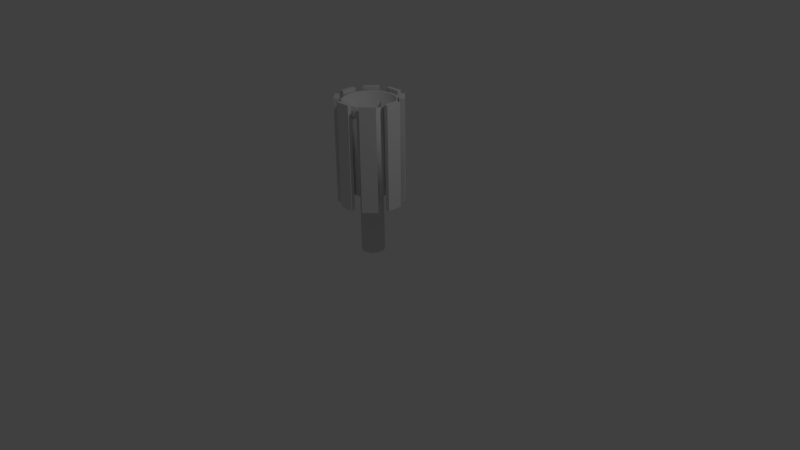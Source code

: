# Source: Trash_Can_2.blend  (saved by Blender 2.71.0; exported with 4.5.12 LTS)
import bpy
from mathutils import Matrix  # noqa: F401  (used for matrix-valued properties, if any)

bpy.ops.wm.read_factory_settings(use_empty=True)
scene = bpy.context.scene
scene.name = 'Scene'

# ---- collections
col_collection_1 = bpy.data.collections.new('Collection 1'); scene.collection.children.link(col_collection_1)

# ---- materials (node trees are filled in below, after node groups)
mat_trash_can_2_logs_001 = bpy.data.materials.new('Trash Can 2 Logs.001')
mat_trash_can_2_logs_001.alpha_threshold = 0.0
mat_trash_can_2_logs_001.use_transparent_shadow = False
mat_trash_can_2_logs_001.roughness = 0.5
mat_trash_can_2_logs_001.line_color = (0.0, 0.0, 0.0, 1.0)
mat_trash_can_2 = bpy.data.materials.new('Trash Can 2')
mat_trash_can_2.alpha_threshold = 0.0
mat_trash_can_2.use_transparent_shadow = False
mat_trash_can_2.roughness = 0.5
mat_trash_can_2.line_color = (0.0, 0.0, 0.0, 1.0)

# ---- material node trees

# ---- world
world_world = bpy.data.worlds.new('World'); scene.world = world_world
world_world.color = (0.05088, 0.05088, 0.05088)
world_world.use_sun_shadow = False
world_world.sun_shadow_jitter_overblur = 0.0
world_world.cycles.sampling_method = 'MANUAL'
world_world.cycles.sample_map_resolution = 256

# ---- cameras
cam_camera = bpy.data.cameras.new('Camera')
cam_camera.clip_end = 100.0
cam_camera.lens = 35.0
cam_camera.sensor_width = 32.0
cam_camera.sensor_height = 18.0
cam_camera.ortho_scale = 7.314
cam_camera.dof.focus_distance = 0.0
cam_camera.dof.aperture_fstop = 128.0

# ---- lights
light_lamp = bpy.data.lights.new('Lamp', 'POINT')
light_lamp.transmission_factor = 0.0
light_lamp.cutoff_distance = 30.0
light_lamp.energy = 100.0
light_lamp.shadow_buffer_clip_start = 1.001
light_lamp.shadow_soft_size = 0.1
light_lamp.shadow_maximum_resolution = 0.006
light_lamp.use_absolute_resolution = True
light_lamp.cycles.use_multiple_importance_sampling = False

# ---- meshes
me_cube_001 = bpy.data.meshes.new('Cube.001')
me_cube_001.from_pydata([(0.3643, -0.09726, 0.8096), (0.3643, 0.09726, 0.8096), (0.4174, 0.09726, 0.8096), (0.4174, -0.09726, 0.8096), (0.3643, -0.09726, 2.187), (0.3643, 0.09726, 2.187), (0.4174, 0.09726, 2.187), (0.4174, -0.09726, 2.187), (-0.3643, -0.09726, 0.8096), (-0.3643, 0.09726, 0.8096), (-0.4174, 0.09726, 0.8096), (-0.4174, -0.09726, 0.8096), (-0.3643, -0.09726, 2.187), (-0.3643, 0.09726, 2.187), (-0.4174, 0.09726, 2.187), (-0.4174, -0.09726, 2.187), (0.3264, 0.1888, 0.8096), (0.1888, 0.3264, 0.8096), (0.2263, 0.3639, 0.8096), (0.3639, 0.2263, 0.8096), (0.3264, 0.1888, 2.187), (0.1888, 0.3264, 2.187), (0.2263, 0.3639, 2.187), (0.3639, 0.2263, 2.187), (-0.1888, -0.3264, 0.8096), (-0.3264, -0.1888, 0.8096), (-0.3639, -0.2263, 0.8096), (-0.2263, -0.3639, 0.8096), (-0.1888, -0.3264, 2.187), (-0.3264, -0.1888, 2.187), (-0.3639, -0.2263, 2.187), (-0.2263, -0.3639, 2.187), (0.09726, 0.3643, 0.8096), (-0.09726, 0.3643, 0.8096), (-0.09726, 0.4174, 0.8096), (0.09726, 0.4174, 0.8096), (0.09726, 0.3643, 2.187), (-0.09726, 0.3643, 2.187), (-0.09726, 0.4174, 2.187), (0.09726, 0.4174, 2.187), (0.09726, -0.3643, 0.8096), (-0.09726, -0.3643, 0.8096), (-0.09726, -0.4174, 0.8096), (0.09726, -0.4174, 0.8096), (0.09726, -0.3643, 2.187), (-0.09726, -0.3643, 2.187), (-0.09726, -0.4174, 2.187), (0.09726, -0.4174, 2.187), (-0.1888, 0.3264, 0.8096), (-0.3264, 0.1888, 0.8096), (-0.3639, 0.2263, 0.8096), (-0.2263, 0.3639, 0.8096), (-0.1888, 0.3264, 2.187), (-0.3264, 0.1888, 2.187), (-0.3639, 0.2263, 2.187), (-0.2263, 0.3639, 2.187), (0.3264, -0.1888, 0.8096), (0.1888, -0.3264, 0.8096), (0.2263, -0.3639, 0.8096), (0.3639, -0.2263, 0.8096), (0.3264, -0.1888, 2.187), (0.1888, -0.3264, 2.187), (0.2263, -0.3639, 2.187), (0.3639, -0.2263, 2.187)], [], [(4, 5, 1, 0), (5, 6, 2, 1), (6, 7, 3, 2), (7, 4, 0, 3), (0, 1, 2, 3), (7, 6, 5, 4), (12, 8, 9, 13), (13, 9, 10, 14), (14, 10, 11, 15), (15, 11, 8, 12), (8, 11, 10, 9), (15, 12, 13, 14), (20, 21, 17, 16), (21, 22, 18, 17), (22, 23, 19, 18), (23, 20, 16, 19), (16, 17, 18, 19), (23, 22, 21, 20), (28, 24, 25, 29), (29, 25, 26, 30), (30, 26, 27, 31), (31, 27, 24, 28), (24, 27, 26, 25), (31, 28, 29, 30), (36, 37, 33, 32), (37, 38, 34, 33), (38, 39, 35, 34), (39, 36, 32, 35), (32, 33, 34, 35), (39, 38, 37, 36), (44, 40, 41, 45), (45, 41, 42, 46), (46, 42, 43, 47), (47, 43, 40, 44), (40, 43, 42, 41), (47, 44, 45, 46), (52, 53, 49, 48), (53, 54, 50, 49), (54, 55, 51, 50), (55, 52, 48, 51), (48, 49, 50, 51), (55, 54, 53, 52), (60, 56, 57, 61), (61, 57, 58, 62), (62, 58, 59, 63), (63, 59, 56, 60), (56, 59, 58, 57), (63, 60, 61, 62)])
_uv = me_cube_001.uv_layers.new(name='UVMap')
_uv.uv.foreach_set('vector', [0.4249, 0.5, 0.3541, 0.5, 0.3541, 0.0, 0.4249, 0.0, 0.9807, 0.0, 1.0, 0.0, 1.0, 0.5, 0.9807, 0.5, 0.1416, 0.5, 0.07081, 0.5, 0.07081, 0.0, 0.1416, 0.0, 0.0515, 0.5, 0.07081, 0.5, 0.07081, 1.0, 0.0515, 1.0, 0.56, 0.5706, 0.56, 0.5, 0.5793, 0.5, 0.5793, 0.5706, 0.56, 0.5, 0.56, 0.5706, 0.5407, 0.5706, 0.5407, 0.5, 0.2124, 0.5, 0.2124, 2.164e-08, 0.2832, 0.0, 0.2832, 0.5, 0.01931, 0.5, 0.01931, 1.0, 8.679e-08, 1.0, 0.0, 0.5, 0.07081, 0.0, 0.07081, 0.5, 7.865e-08, 0.5, 0.0, 0.0, 0.09012, 0.5, 0.09012, 1.0, 0.07081, 1.0, 0.07081, 0.5, 0.5021, 0.5706, 0.4828, 0.5706, 0.4828, 0.5, 0.5021, 0.5, 0.5214, 0.5, 0.5407, 0.5, 0.5407, 0.5706, 0.5214, 0.5706, 0.9306, 0.0, 0.9807, 0.0, 0.9807, 0.5, 0.9306, 0.5, 0.1746, 0.5, 0.1882, 0.5, 0.1882, 1.0, 0.1746, 1.0, 0.6803, 0.5, 0.6302, 0.5, 0.6302, 0.0, 0.6803, 2.164e-08, 0.1988, 0.5, 0.2124, 0.5, 0.2124, 1.0, 0.1988, 1.0, 0.4635, 0.5, 0.4635, 0.5706, 0.4442, 0.5706, 0.4442, 0.5, 0.3734, 0.5, 0.3734, 0.5706, 0.3541, 0.5706, 0.3541, 0.5, 0.7303, 0.5, 0.7303, 0.0, 0.7804, 2.164e-08, 0.7804, 0.5, 0.2261, 0.5, 0.2261, 1.0, 0.2124, 1.0, 0.2124, 0.5, 0.6302, 0.0, 0.6302, 0.5, 0.5801, 0.5, 0.5801, 0.0, 0.5801, 0.0, 0.5801, 0.5, 0.5665, 0.5, 0.5665, 0.0, 0.3734, 0.5, 0.3927, 0.5, 0.3927, 0.5706, 0.3734, 0.5706, 0.259, 0.5706, 0.2397, 0.5706, 0.2397, 0.5, 0.259, 0.5, 0.4957, 0.0, 0.5665, 0.0, 0.5665, 0.5, 0.4957, 0.5, 0.1609, 1.0, 0.1416, 1.0, 0.1416, 0.5, 0.1609, 0.5, 0.2832, 0.0, 0.3541, 0.0, 0.3541, 0.5, 0.2832, 0.5, 0.1094, 1.0, 0.09012, 1.0, 0.09012, 0.5, 0.1094, 0.5, 0.5021, 0.5706, 0.5021, 0.5, 0.5214, 0.5, 0.5214, 0.5706, 0.3162, 0.5706, 0.3162, 0.5, 0.3355, 0.5, 0.3355, 0.5706, 0.4957, 0.0, 0.4957, 0.5, 0.4249, 0.5, 0.4249, 0.0, 0.1094, 1.0, 0.1094, 0.5, 0.1287, 0.5, 0.1287, 1.0, 0.2124, 0.0, 0.2124, 0.5, 0.1416, 0.5, 0.1416, 0.0, 0.01931, 1.0, 0.01931, 0.5, 0.03861, 0.5, 0.03861, 1.0, 0.3927, 0.5, 0.412, 0.5, 0.412, 0.5706, 0.3927, 0.5706, 0.4249, 0.5, 0.4442, 0.5, 0.4442, 0.5706, 0.4249, 0.5706, 0.8305, 0.5, 0.7804, 0.5, 0.7804, 0.0, 0.8305, 2.164e-08, 0.1609, 0.5, 0.1746, 0.5, 0.1746, 1.0, 0.1609, 1.0, 0.8806, 0.5, 0.8305, 0.5, 0.8305, 2.164e-08, 0.8806, 0.0, 0.2832, 1.0, 0.2696, 1.0, 0.2696, 0.5, 0.2832, 0.5, 0.6179, 0.5, 0.6179, 0.5706, 0.5986, 0.5706, 0.5986, 0.5, 0.3162, 0.5, 0.3162, 0.5706, 0.2969, 0.5706, 0.2969, 0.5, 0.6803, 0.5, 0.6803, 0.0, 0.7303, 2.164e-08, 0.7303, 0.5, 0.2969, 0.5, 0.2969, 1.0, 0.2832, 1.0, 0.2832, 0.5, 0.9306, 0.0, 0.9306, 0.5, 0.8806, 0.5, 0.8806, 0.0, 0.2397, 0.5, 0.2397, 1.0, 0.2261, 1.0, 0.2261, 0.5, 0.4828, 0.5706, 0.4635, 0.5706, 0.4635, 0.5, 0.4828, 0.5, 0.5793, 0.5, 0.5986, 0.5, 0.5986, 0.5706, 0.5793, 0.5706])
me_cube_001.materials.append(mat_trash_can_2_logs_001)
me_cube_001.use_remesh_preserve_volume = False
me_cube_001.use_remesh_preserve_attributes = False
me_cube_001.use_mirror_vertex_groups = False
me_cube_001.update()
me_cylinder = bpy.data.meshes.new('Cylinder')
me_cylinder.from_pydata([(1.047e-07, 0.1481, 0.0954), (1.047e-07, 0.1481, 0.9419), (0.05668, 0.1368, 0.0954), (0.05668, 0.1368, 0.9419), (0.1047, 0.1047, 0.0954), (0.1047, 0.1047, 0.9419), (0.1368, 0.05668, 0.0954), (0.1368, 0.05668, 0.9419), (0.1481, -2.442e-08, 0.0954), (0.1481, -2.442e-08, 0.9419), (0.1368, -0.05668, 0.0954), (0.1368, -0.05668, 0.9419), (0.1047, -0.1047, 0.0954), (0.1047, -0.1047, 0.9419), (0.05668, -0.1368, 0.0954), (0.05668, -0.1368, 0.9419), (1.27e-07, -0.1481, 0.0954), (1.27e-07, -0.1481, 0.9419), (-0.05668, -0.1368, 0.0954), (-0.05668, -0.1368, 0.9419), (-0.1047, -0.1047, 0.0954), (-0.1047, -0.1047, 0.9419), (-0.1368, -0.05668, 0.0954), (-0.1368, -0.05668, 0.9419), (-0.1481, -1.618e-08, 0.0954), (-0.1481, -1.618e-08, 0.9419), (-0.1368, 0.05668, 0.0954), (-0.1368, 0.05668, 0.9419), (-0.1047, 0.1047, 0.0954), (-0.1047, 0.1047, 0.9419), (-0.05668, 0.1368, 0.0954), (-0.05668, 0.1368, 0.9419), (9.94e-08, 0.352, 0.9669), (0.1347, 0.3252, 0.9669), (0.2489, 0.2489, 0.9669), (0.3252, 0.1347, 0.9669), (0.352, -2.471e-08, 0.9669), (0.3252, -0.1347, 0.9669), (0.2489, -0.2489, 0.9669), (0.1347, -0.3252, 0.9669), (1.526e-07, -0.352, 0.9669), (-0.1347, -0.3252, 0.9669), (-0.2489, -0.2489, 0.9669), (-0.3252, -0.1347, 0.9669), (-0.352, -5.121e-09, 0.9669), (-0.3252, 0.1347, 0.9669), (-0.2489, 0.2489, 0.9669), (-0.1347, 0.3252, 0.9669), (3.051e-07, 0.352, 2.078), (0.1347, 0.3252, 2.078), (0.2489, 0.2489, 2.078), (0.3252, 0.1347, 2.078), (0.352, -2.471e-08, 2.078), (0.3252, -0.1347, 2.078), (0.2489, -0.2489, 2.078), (0.1347, -0.3252, 2.078), (3.583e-07, -0.352, 2.078), (-0.1347, -0.3252, 2.078), (-0.2489, -0.2489, 2.078), (-0.3252, -0.1347, 2.078), (-0.352, -5.121e-09, 2.078), (-0.3252, 0.1347, 2.078), (-0.2489, 0.2489, 2.078), (-0.1347, 0.3252, 2.078), (3.08e-07, 0.3159, 2.078), (0.1209, 0.2919, 2.078), (0.2234, 0.2234, 2.078), (0.2919, 0.1209, 2.078), (0.3159, -2.427e-08, 2.078), (0.2919, -0.1209, 2.078), (0.2234, -0.2234, 2.078), (0.1209, -0.2919, 2.078), (3.557e-07, -0.3159, 2.078), (-0.1209, -0.2919, 2.078), (-0.2234, -0.2234, 2.078), (-0.2919, -0.1209, 2.078), (-0.3159, -6.697e-09, 2.078), (-0.2919, 0.1209, 2.078), (-0.2234, 0.2234, 2.078), (-0.1209, 0.2919, 2.078), (3.439e-07, 0.3159, 1.049), (0.1209, 0.2919, 1.049), (0.2234, 0.2234, 1.049), (0.2919, 0.1209, 1.049), (0.3159, -2.427e-08, 1.049), (0.2919, -0.1209, 1.049), (0.2234, -0.2234, 1.049), (0.1209, -0.2919, 1.049), (3.916e-07, -0.3159, 1.049), (-0.1209, -0.2919, 1.049), (-0.2234, -0.2234, 1.049), (-0.2919, -0.1209, 1.049), (-0.3159, -6.697e-09, 1.049), (-0.2919, 0.1209, 1.049), (-0.2234, 0.2234, 1.049), (-0.1209, 0.2919, 1.049)], [], [(0, 1, 3, 2), (2, 3, 5, 4), (4, 5, 7, 6), (6, 7, 9, 8), (8, 9, 11, 10), (10, 11, 13, 12), (12, 13, 15, 14), (14, 15, 17, 16), (16, 17, 19, 18), (18, 19, 21, 20), (20, 21, 23, 22), (22, 23, 25, 24), (24, 25, 27, 26), (26, 27, 29, 28), (25, 23, 43, 44), (30, 31, 1, 0), (28, 29, 31, 30), (0, 2, 4, 6, 8, 10, 12, 14, 16, 18, 20, 22, 24, 26, 28, 30), (42, 41, 57, 58), (9, 7, 35, 36), (31, 29, 46, 47), (15, 13, 38, 39), (21, 19, 41, 42), (5, 3, 33, 34), (27, 25, 44, 45), (11, 9, 36, 37), (1, 31, 47, 32), (3, 1, 32, 33), (17, 15, 39, 40), (23, 21, 42, 43), (7, 5, 34, 35), (29, 27, 45, 46), (13, 11, 37, 38), (19, 17, 40, 41), (59, 58, 74, 75), (40, 39, 55, 56), (38, 37, 53, 54), (36, 35, 51, 52), (47, 46, 62, 63), (34, 33, 49, 50), (45, 44, 60, 61), (43, 42, 58, 59), (41, 40, 56, 57), (39, 38, 54, 55), (37, 36, 52, 53), (32, 47, 63, 48), (35, 34, 50, 51), (46, 45, 61, 62), (33, 32, 48, 49), (44, 43, 59, 60), (65, 64, 80, 81), (57, 56, 72, 73), (55, 54, 70, 71), (53, 52, 68, 69), (48, 63, 79, 64), (51, 50, 66, 67), (62, 61, 77, 78), (49, 48, 64, 65), (60, 59, 75, 76), (58, 57, 73, 74), (56, 55, 71, 72), (54, 53, 69, 70), (52, 51, 67, 68), (63, 62, 78, 79), (50, 49, 65, 66), (61, 60, 76, 77), (81, 80, 95, 94, 93, 92, 91, 90, 89, 88, 87, 86, 85, 84, 83, 82), (76, 75, 91, 92), (74, 73, 89, 90), (72, 71, 87, 88), (70, 69, 85, 86), (68, 67, 83, 84), (79, 78, 94, 95), (66, 65, 81, 82), (77, 76, 92, 93), (75, 74, 90, 91), (73, 72, 88, 89), (71, 70, 86, 87), (69, 68, 84, 85), (64, 79, 95, 80), (67, 66, 82, 83), (78, 77, 93, 94)])
me_cylinder.polygons.foreach_set('use_smooth', [True] * 82)
_uv = me_cylinder.uv_layers.new(name='UVMap')
_uv.uv.foreach_set('vector', [0.5274, 0.4196, 0.5274, 0.7392, 0.507, 0.7392, 0.507, 0.4196, 0.507, 0.4196, 0.507, 0.7392, 0.4881, 0.7392, 0.4881, 0.4196, 0.244, 1.0, 0.244, 0.6803, 0.2585, 0.6803, 0.2585, 1.0, 0.2585, 1.0, 0.2585, 0.6803, 0.2774, 0.6803, 0.2774, 1.0, 0.2774, 1.0, 0.2774, 0.6803, 0.2978, 0.6803, 0.2978, 1.0, 0.2978, 1.0, 0.2978, 0.6803, 0.3167, 0.6803, 0.3167, 1.0, 0.3167, 1.0, 0.3167, 0.6803, 0.3311, 0.6803, 0.3311, 1.0, 0.4037, 0.6803, 0.4037, 1.0, 0.3848, 1.0, 0.3848, 0.6803, 0.3848, 0.6803, 0.3848, 1.0, 0.3644, 1.0, 0.3644, 0.6803, 0.3644, 0.6803, 0.3644, 1.0, 0.3455, 1.0, 0.3455, 0.6803, 0.3455, 0.6803, 0.3455, 1.0, 0.3311, 1.0, 0.3311, 0.6803, 0.9344, 0.0, 0.9344, 0.3197, 0.9155, 0.3197, 0.9155, 5.627e-09, 0.9155, 5.627e-09, 0.9155, 0.3197, 0.8951, 0.3197, 0.8951, 5.627e-09, 0.8951, 5.627e-09, 0.8951, 0.3197, 0.8762, 0.3197, 0.8762, 8.44e-09, 0.3952, 0.5965, 0.4096, 0.581, 0.4695, 0.6238, 0.4352, 0.6605, 0.5463, 0.4196, 0.5463, 0.7392, 0.5274, 0.7392, 0.5274, 0.4196, 0.8762, 8.44e-09, 0.8762, 0.3197, 0.8618, 0.3197, 0.8618, 8.44e-09, 0.524, 0.7476, 0.5384, 0.763, 0.5463, 0.7832, 0.5463, 0.805, 0.5384, 0.8252, 0.524, 0.8406, 0.5051, 0.8489, 0.4847, 0.8489, 0.4658, 0.8406, 0.4514, 0.8252, 0.4436, 0.805, 0.4436, 0.7832, 0.4514, 0.763, 0.4658, 0.7476, 0.4847, 0.7392, 0.5051, 0.7392, 0.5177, 0.4196, 0.4729, 0.4196, 0.4729, 0.0, 0.5177, 0.0, 0.337, 0.5035, 0.3225, 0.5189, 0.2626, 0.4761, 0.2969, 0.4394, 0.337, 0.5965, 0.3559, 0.6048, 0.3418, 0.6803, 0.2969, 0.6605, 0.3952, 0.5035, 0.3763, 0.4951, 0.3903, 0.4196, 0.4352, 0.4394, 0.4174, 0.5609, 0.4174, 0.5391, 0.4881, 0.524, 0.4881, 0.5759, 0.3147, 0.5391, 0.3147, 0.5609, 0.244, 0.5759, 0.244, 0.524, 0.3763, 0.6048, 0.3952, 0.5965, 0.4352, 0.6605, 0.3903, 0.6803, 0.3559, 0.4951, 0.337, 0.5035, 0.2969, 0.4394, 0.3418, 0.4196, 0.3225, 0.581, 0.337, 0.5965, 0.2969, 0.6605, 0.2626, 0.6238, 0.3147, 0.5609, 0.3225, 0.581, 0.2626, 0.6238, 0.244, 0.5759, 0.4096, 0.5189, 0.3952, 0.5035, 0.4352, 0.4394, 0.4695, 0.4761, 0.4096, 0.581, 0.4174, 0.5609, 0.4881, 0.5759, 0.4695, 0.6238, 0.3225, 0.5189, 0.3147, 0.5391, 0.244, 0.524, 0.2626, 0.4761, 0.3559, 0.6048, 0.3763, 0.6048, 0.3903, 0.6803, 0.3418, 0.6803, 0.3763, 0.4951, 0.3559, 0.4951, 0.3418, 0.4196, 0.3903, 0.4196, 0.4174, 0.5391, 0.4096, 0.5189, 0.4695, 0.4761, 0.4881, 0.524, 0.2255, 0.6238, 0.1911, 0.6605, 0.1841, 0.6492, 0.2149, 0.6162, 0.4243, 0.4196, 0.3795, 0.4196, 0.3795, 0.0, 0.4243, 0.0, 0.1726, 0.4196, 0.1277, 0.4196, 0.1277, 9.003e-08, 0.1726, 9.003e-08, 0.07917, 0.4196, 0.03433, 0.4196, 0.03433, 9.003e-08, 0.07917, 9.003e-08, 0.2069, 2.251e-08, 0.2412, 2.251e-08, 0.2412, 0.4196, 0.2069, 0.4196, 0.8618, 0.3887, 0.9066, 0.3887, 0.9066, 0.8083, 0.8618, 0.8083, 0.2861, 0.0, 0.3346, 0.0, 0.3346, 0.4196, 0.2861, 0.4196, 0.552, 0.4196, 0.5177, 0.4196, 0.5177, 0.0, 0.552, 0.0, 0.4729, 0.4196, 0.4243, 0.4196, 0.4243, 0.0, 0.4729, 0.0, 0.2069, 0.4196, 0.1726, 0.4196, 0.1726, 9.003e-08, 0.2069, 9.003e-08, 0.1277, 0.4196, 0.07917, 0.4196, 0.07917, 9.003e-08, 0.1277, 9.003e-08, 0.9552, 0.3887, 1.0, 0.3887, 1.0, 0.8083, 0.9552, 0.8083, 0.03433, 0.4196, 6.319e-08, 0.4196, 0.0, 0.0, 0.03433, 9.003e-08, 0.2412, 2.251e-08, 0.2861, 0.0, 0.2861, 0.4196, 0.2412, 0.4196, 0.9066, 0.3887, 0.9552, 0.3887, 0.9552, 0.8083, 0.9066, 0.8083, 0.3346, 0.0, 0.3795, 2.251e-08, 0.3795, 0.4196, 0.3346, 0.4196, 0.7779, 0.0, 0.8215, 9.003e-08, 0.8215, 0.3887, 0.7779, 0.3887, 0.1463, 0.6803, 0.09775, 0.6803, 0.1002, 0.667, 0.1438, 0.667, 0.0529, 0.6605, 0.01858, 0.6238, 0.02919, 0.6162, 0.05999, 0.6492, 3.16e-08, 0.5759, 0.0, 0.524, 0.01252, 0.5267, 0.01252, 0.5732, 0.1463, 0.4196, 0.1911, 0.4394, 0.1841, 0.4508, 0.1438, 0.433, 0.01858, 0.4761, 0.0529, 0.4394, 0.05999, 0.4508, 0.02919, 0.4837, 0.2255, 0.4761, 0.244, 0.524, 0.2315, 0.5267, 0.2149, 0.4837, 0.09775, 0.4196, 0.1463, 0.4196, 0.1438, 0.433, 0.1002, 0.433, 0.244, 0.5759, 0.2255, 0.6238, 0.2149, 0.6162, 0.2315, 0.5732, 0.1911, 0.6605, 0.1463, 0.6803, 0.1438, 0.667, 0.1841, 0.6492, 0.09775, 0.6803, 0.0529, 0.6605, 0.05999, 0.6492, 0.1002, 0.667, 0.01858, 0.6238, 3.16e-08, 0.5759, 0.01252, 0.5732, 0.02919, 0.6162, 0.0, 0.524, 0.01858, 0.4761, 0.02919, 0.4837, 0.01252, 0.5267, 0.1911, 0.4394, 0.2255, 0.4761, 0.2149, 0.4837, 0.1841, 0.4508, 0.0529, 0.4394, 0.09775, 0.4196, 0.1002, 0.433, 0.05999, 0.4508, 0.244, 0.524, 0.244, 0.5759, 0.2315, 0.5732, 0.2315, 0.5267, 0.219, 0.7741, 0.219, 0.8206, 0.2023, 0.8636, 0.1715, 0.8965, 0.1313, 0.9144, 0.08772, 0.9144, 0.04748, 0.8965, 0.01667, 0.8636, 0.0, 0.8206, 3.16e-08, 0.7741, 0.01667, 0.7311, 0.04748, 0.6982, 0.08772, 0.6803, 0.1313, 0.6803, 0.1715, 0.6982, 0.2023, 0.7311, 0.5923, 0.7775, 0.552, 0.7775, 0.552, 0.3887, 0.5923, 0.3887, 0.7377, 0.3887, 0.7779, 0.3887, 0.7779, 0.7775, 0.7377, 0.7775, 0.8215, 0.3887, 0.8618, 0.3887, 0.8618, 0.7775, 0.8215, 0.7775, 0.5828, 0.0, 0.6231, 0.0, 0.6231, 0.3887, 0.5828, 0.3887, 0.6666, 0.0, 0.7069, 0.0, 0.7069, 0.3887, 0.6666, 0.3887, 0.7069, 0.7775, 0.6761, 0.7775, 0.6761, 0.3887, 0.7069, 0.3887, 0.7377, 0.0, 0.7779, 0.0, 0.7779, 0.3887, 0.7377, 0.3887, 0.6358, 0.7775, 0.5923, 0.7775, 0.5923, 0.3887, 0.6358, 0.3887, 0.7069, 0.3887, 0.7377, 0.3887, 0.7377, 0.7775, 0.7069, 0.7775, 0.7779, 0.3887, 0.8215, 0.3887, 0.8215, 0.7775, 0.7779, 0.7775, 0.552, 9.003e-08, 0.5828, 0.0, 0.5828, 0.3887, 0.552, 0.3887, 0.6231, 0.0, 0.6666, 0.0, 0.6666, 0.3887, 0.6231, 0.3887, 0.8215, 9.003e-08, 0.8618, 0.0, 0.8618, 0.3887, 0.8215, 0.3887, 0.7069, 0.0, 0.7377, 0.0, 0.7377, 0.3887, 0.7069, 0.3887, 0.6761, 0.7775, 0.6358, 0.7775, 0.6358, 0.3887, 0.6761, 0.3887])
me_cylinder.materials.append(mat_trash_can_2)
me_cylinder.use_remesh_preserve_volume = False
me_cylinder.use_remesh_preserve_attributes = False
me_cylinder.use_mirror_vertex_groups = False
me_cylinder.update()

# ---- objects
ob_cube = bpy.data.objects.new('Cube', me_cube_001)
ob_cylinder = bpy.data.objects.new('Cylinder', me_cylinder)
ob_lamp = bpy.data.objects.new('Lamp', light_lamp)
ob_camera = bpy.data.objects.new('Camera', cam_camera)

# ---- transforms, parenting, visibility, modifiers, constraints
ob_cube.location = (0.0, 0.0, 0.0)
ob_cube.scale = (1.0, 1.0, 0.968)
ob_cube.lineart.crease_threshold = 0.0
ob_cylinder.location = (0.0, 0.0, 0.0)
ob_cylinder.lineart.crease_threshold = 0.0
ob_lamp.location = (4.076, 1.005, 5.904)
ob_lamp.rotation_euler = (0.6503, 0.05522, 1.866)
ob_lamp.lock_rotations_4d = False
ob_lamp.empty_display_type = 'ARROWS'
ob_lamp.color = (0.0, 0.0, 0.0, 0.0)
ob_lamp.lineart.crease_threshold = 0.0
ob_camera.location = (7.481, -6.508, 5.344)
ob_camera.rotation_euler = (1.109, 0.01082, 0.8149)
ob_camera.lock_rotations_4d = False
ob_camera.empty_display_type = 'ARROWS'
ob_camera.color = (0.0, 0.0, 0.0, 0.0)
ob_camera.display_type = 'WIRE'
ob_camera.lineart.crease_threshold = 0.0

# ---- collection membership
col_collection_1.objects.link(ob_cube)
col_collection_1.objects.link(ob_cylinder)
col_collection_1.objects.link(ob_lamp)
col_collection_1.objects.link(ob_camera)

# ---- scene / render settings (as saved in the file)
scene.camera = ob_camera
scene.frame_start = 1; scene.frame_end = 250; scene.frame_set(1)
scene.render.engine = 'BLENDER_EEVEE_NEXT'
scene.render.resolution_percentage = 50
scene.render.dither_intensity = 0.0
scene.cycles.use_denoising = False
scene.cycles.samples = 10
scene.cycles.sampling_pattern = 'TABULATED_SOBOL'
scene.cycles.light_sampling_threshold = 0.0
scene.cycles.use_adaptive_sampling = False
scene.cycles.use_light_tree = False
scene.cycles.blur_glossy = 0.0
scene.cycles.volume_bounces = 1
scene.cycles.pixel_filter_type = 'GAUSSIAN'
scene.cycles.sample_clamp_indirect = 0.0
scene.view_settings.view_transform = 'Standard'
bpy.context.view_layer.update()
